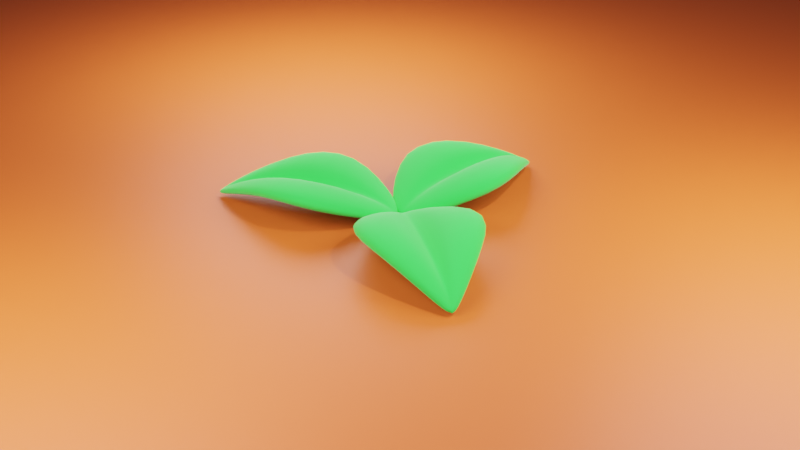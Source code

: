 # Source: vine_leaves.blend  (saved by Blender 3.4.6; exported with 4.5.12 LTS)
import bpy
from mathutils import Matrix  # noqa: F401  (used for matrix-valued properties, if any)

bpy.ops.wm.read_factory_settings(use_empty=True)
scene = bpy.context.scene
scene.name = 'Scene'

# ---- collections
col_collection = bpy.data.collections.new('Collection'); scene.collection.children.link(col_collection)

# ---- materials (node trees are filled in below, after node groups)
mat_material_001 = bpy.data.materials.new('Material.001')
mat_material_001.use_transparent_shadow = False
mat_material_002 = bpy.data.materials.new('Material.002')
mat_material_002.use_transparent_shadow = False

# ---- material node trees
mat_material_001.use_nodes = True; mat_material_001.node_tree.nodes.clear()
_N = mat_material_001.node_tree.nodes; _L = mat_material_001.node_tree.links
n0 = _N.new('ShaderNodeBsdfPrincipled'); n0.name = 'Principled BSDF'; n0.location = (10, 300)
n0.distribution = 'GGX'
n0.subsurface_method = 'RANDOM_WALK_SKIN'
n0.inputs[0].default_value = (0.02481, 0.8, 0.06064, 1.0)
n0.inputs[2].default_value = 1.0
n0.inputs[3].default_value = 1.45
n0.inputs[24].default_value = 0.2
n0.inputs[27].default_value = (0.0, 0.0, 0.0, 1.0)
n0.inputs[28].default_value = 1.0
n1 = _N.new('ShaderNodeOutputMaterial'); n1.name = 'Material Output'; n1.location = (300, 300)
_L.new(n0.outputs[0], n1.inputs[0])
n1.is_active_output = True
mat_material_002.use_nodes = True; mat_material_002.node_tree.nodes.clear()
_N = mat_material_002.node_tree.nodes; _L = mat_material_002.node_tree.links
n0 = _N.new('ShaderNodeBsdfPrincipled'); n0.name = 'Principled BSDF'; n0.location = (10, 300)
n0.distribution = 'GGX'
n0.subsurface_method = 'RANDOM_WALK_SKIN'
n0.inputs[0].default_value = (0.8, 0.1114, 0.01708, 1.0)
n0.inputs[3].default_value = 1.45
n0.inputs[27].default_value = (0.0, 0.0, 0.0, 1.0)
n0.inputs[28].default_value = 1.0
n1 = _N.new('ShaderNodeOutputMaterial'); n1.name = 'Material Output'; n1.location = (300, 300)
_L.new(n0.outputs[0], n1.inputs[0])
n1.is_active_output = True

# ---- world
world_world = bpy.data.worlds.new('World'); scene.world = world_world
world_world.use_nodes = True; world_world.node_tree.nodes.clear()
_N = world_world.node_tree.nodes; _L = world_world.node_tree.links
n0 = _N.new('ShaderNodeOutputWorld'); n0.name = 'World Output'; n0.location = (300, 300)
n1 = _N.new('ShaderNodeBackground'); n1.name = 'Background'; n1.location = (10, 300)
n1.inputs[0].default_value = (0.05088, 0.05088, 0.05088, 1.0)
_L.new(n1.outputs[0], n0.inputs[0])
n0.is_active_output = True
world_world.color = (0.05088, 0.05088, 0.05088)
world_world.use_sun_shadow = False
world_world.sun_shadow_jitter_overblur = 0.0

# ---- cameras
cam_camera = bpy.data.cameras.new('Camera')
cam_camera.clip_end = 100.0
cam_camera.ortho_scale = 7.314

# ---- lights
light_light = bpy.data.lights.new('Light', 'POINT')
light_light.transmission_factor = 0.0
light_light.energy = 1000.0
light_light.shadow_soft_size = 0.1
light_light.shadow_maximum_resolution = 0.006
light_light.use_absolute_resolution = True
light_area = bpy.data.lights.new('Area', 'AREA')
light_area.transmission_factor = 0.0
light_area.energy = 392.7
light_area.shadow_soft_size = 5.0
light_area.shadow_maximum_resolution = 0.006
light_area.use_absolute_resolution = True
light_area.shape = 'DISK'
light_area.size = 5.0
light_area.size_y = 1.0
light_area_001 = bpy.data.lights.new('Area.001', 'AREA')
light_area_001.transmission_factor = 0.0
light_area_001.energy = 392.7
light_area_001.shadow_soft_size = 5.0
light_area_001.shadow_maximum_resolution = 0.006
light_area_001.use_absolute_resolution = True
light_area_001.shape = 'DISK'
light_area_001.size = 5.0
light_area_001.size_y = 1.0
light_area_002 = bpy.data.lights.new('Area.002', 'AREA')
light_area_002.transmission_factor = 0.0
light_area_002.energy = 392.7
light_area_002.shadow_soft_size = 5.0
light_area_002.shadow_maximum_resolution = 0.006
light_area_002.use_absolute_resolution = True
light_area_002.shape = 'DISK'
light_area_002.size = 5.0
light_area_002.size_y = 1.0

# ---- meshes
me_plane_001 = bpy.data.meshes.new('Plane.001')
me_plane_001.from_pydata([(-0.2221, 0.0, 0.0), (0.2221, 0.0, 0.0), (-0.04772, 2.0, 0.0), (0.04772, 2.0, 0.0), (-0.8253, 1.333, 0.2774), (-1.259, 0.6667, 0.2382), (1.259, 0.6667, 0.2382), (0.8253, 1.333, 0.2774), (-0.04456, 0.0, 0.0), (0.0, 0.0, 0.0), (0.04456, 0.0, 0.0), (0.009573, 2.0, 0.0), (0.0, 2.0, 0.0), (-0.009573, 2.0, 0.0), (0.2525, 0.6667, 0.2382), (0.0, 0.3272, 0.1114), (-0.2525, 0.6667, 0.2382), (0.1655, 1.333, 0.2774), (0.0, 1.673, 0.1114), (-0.1655, 1.333, 0.2774), (-0.2221, -0.0002043, 0.07291), (0.2221, -0.0002043, 0.07291), (-0.04772, 2.0, 0.07291), (0.04772, 2.0, 0.07291), (-0.8253, 1.333, 0.4268), (-1.259, 0.6664, 0.466), (1.259, 0.6664, 0.466), (0.8253, 1.333, 0.4268), (-0.04456, -0.0002043, 0.07291), (0.0, -0.0002043, 0.07291), (0.04456, -0.0002043, 0.07291), (0.009573, 2.0, 0.07291), (0.0, 2.0, 0.07291), (-0.009573, 2.0, 0.07291), (0.2525, 0.6664, 0.466), (0.0, 0.327, 0.1843), (-0.2525, 0.6664, 0.466), (0.1655, 1.333, 0.4268), (0.0, 1.673, 0.1843), (-0.1655, 1.333, 0.4268), (0.1111, -0.118, 0.0), (-0.1111, 0.118, 0.0), (-2.8, -1.025, 0.0), (-2.847, -0.9746, 0.0), (-1.47, -1.105, 0.2774), (-0.3119, -1.002, 0.2382), (-1.571, 0.3353, 0.2382), (-2.295, -0.2282, 0.2774), (0.02228, -0.02367, 0.0), (0.0, 0.0, 0.0), (-0.02228, 0.02367, 0.0), (-2.828, -0.9949, 0.0), (-2.823, -1.0, 0.0), (-2.819, -1.005, 0.0), (-1.067, -0.1992, 0.2382), (-0.4619, -0.1636, 0.1114), (-0.815, -0.4675, 0.2382), (-1.965, -0.5787, 0.2774), (-2.362, -0.8364, 0.1114), (-1.8, -0.7546, 0.2774), (0.1114, -0.1179, 0.07291), (-0.1108, 0.1181, 0.07291), (-2.799, -1.025, 0.07291), (-2.847, -0.9745, 0.07291), (-1.469, -1.105, 0.4268), (-0.3115, -1.002, 0.466), (-1.57, 0.3354, 0.466), (-2.295, -0.2281, 0.4268), (0.02257, -0.02357, 0.07291), (0.0002885, 0.0001022, 0.07291), (-0.02199, 0.02378, 0.07291), (-2.828, -0.9948, 0.07291), (-2.823, -0.9999, 0.07291), (-2.818, -1.005, 0.07291), (-1.067, -0.1991, 0.466), (-0.4616, -0.1635, 0.1843), (-0.8146, -0.4673, 0.466), (-1.965, -0.5786, 0.4268), (-2.361, -0.8363, 0.1843), (-1.799, -0.7545, 0.4268), (0.1111, 0.118, 0.0), (-0.1111, -0.118, 0.0), (2.847, -0.9746, 0.0), (2.8, -1.025, 0.0), (2.295, -0.2282, 0.2774), (1.571, 0.3353, 0.2382), (0.3119, -1.002, 0.2382), (1.47, -1.105, 0.2774), (0.02228, 0.02367, 0.0), (0.0, 0.0, 0.0), (-0.02228, -0.02367, 0.0), (2.819, -1.005, 0.0), (2.823, -1.0, 0.0), (2.828, -0.9949, 0.0), (0.815, -0.4675, 0.2382), (0.4619, -0.1636, 0.1114), (1.067, -0.1992, 0.2382), (1.8, -0.7546, 0.2774), (2.362, -0.8364, 0.1114), (1.965, -0.5787, 0.2774), (0.1108, 0.1181, 0.07291), (-0.1114, -0.1179, 0.07291), (2.847, -0.9745, 0.07291), (2.799, -1.025, 0.07291), (2.295, -0.2281, 0.4268), (1.57, 0.3354, 0.466), (0.3115, -1.002, 0.466), (1.469, -1.105, 0.4268), (0.02199, 0.02378, 0.07291), (-0.0002885, 0.0001022, 0.07291), (-0.02257, -0.02357, 0.07291), (2.818, -1.005, 0.07291), (2.823, -0.9999, 0.07291), (2.828, -0.9948, 0.07291), (0.8146, -0.4673, 0.466), (0.4616, -0.1635, 0.1843), (1.067, -0.1991, 0.466), (1.799, -0.7545, 0.4268), (2.361, -0.8363, 0.1843), (1.965, -0.5786, 0.4268)], [], [(17, 11, 3, 7), (10, 14, 6, 1), (14, 17, 7, 6), (5, 4, 19, 16), (16, 19, 18, 15), (15, 18, 17, 14), (0, 5, 16, 8), (8, 16, 15, 9), (9, 15, 14, 10), (4, 2, 13, 19), (19, 13, 12, 18), (18, 12, 11, 17), (37, 27, 23, 31), (30, 21, 26, 34), (34, 26, 27, 37), (25, 36, 39, 24), (36, 35, 38, 39), (35, 34, 37, 38), (20, 28, 36, 25), (28, 29, 35, 36), (29, 30, 34, 35), (24, 39, 33, 22), (39, 38, 32, 33), (38, 37, 31, 32), (11, 12, 32, 31), (6, 7, 27, 26), (5, 0, 20, 25), (12, 13, 33, 32), (10, 1, 21, 30), (7, 3, 23, 27), (0, 8, 28, 20), (13, 2, 22, 33), (8, 9, 29, 28), (2, 4, 24, 22), (9, 10, 30, 29), (4, 5, 25, 24), (3, 11, 31, 23), (1, 6, 26, 21), (57, 51, 43, 47), (50, 54, 46, 41), (54, 57, 47, 46), (45, 44, 59, 56), (56, 59, 58, 55), (55, 58, 57, 54), (40, 45, 56, 48), (48, 56, 55, 49), (49, 55, 54, 50), (44, 42, 53, 59), (59, 53, 52, 58), (58, 52, 51, 57), (77, 67, 63, 71), (70, 61, 66, 74), (74, 66, 67, 77), (65, 76, 79, 64), (76, 75, 78, 79), (75, 74, 77, 78), (60, 68, 76, 65), (68, 69, 75, 76), (69, 70, 74, 75), (64, 79, 73, 62), (79, 78, 72, 73), (78, 77, 71, 72), (51, 52, 72, 71), (46, 47, 67, 66), (45, 40, 60, 65), (52, 53, 73, 72), (50, 41, 61, 70), (47, 43, 63, 67), (40, 48, 68, 60), (53, 42, 62, 73), (48, 49, 69, 68), (42, 44, 64, 62), (49, 50, 70, 69), (44, 45, 65, 64), (43, 51, 71, 63), (41, 46, 66, 61), (97, 91, 83, 87), (90, 94, 86, 81), (94, 97, 87, 86), (85, 84, 99, 96), (96, 99, 98, 95), (95, 98, 97, 94), (80, 85, 96, 88), (88, 96, 95, 89), (89, 95, 94, 90), (84, 82, 93, 99), (99, 93, 92, 98), (98, 92, 91, 97), (117, 107, 103, 111), (110, 101, 106, 114), (114, 106, 107, 117), (105, 116, 119, 104), (116, 115, 118, 119), (115, 114, 117, 118), (100, 108, 116, 105), (108, 109, 115, 116), (109, 110, 114, 115), (104, 119, 113, 102), (119, 118, 112, 113), (118, 117, 111, 112), (91, 92, 112, 111), (86, 87, 107, 106), (85, 80, 100, 105), (92, 93, 113, 112), (90, 81, 101, 110), (87, 83, 103, 107), (80, 88, 108, 100), (93, 82, 102, 113), (88, 89, 109, 108), (82, 84, 104, 102), (89, 90, 110, 109), (84, 85, 105, 104), (83, 91, 111, 103), (81, 86, 106, 101)])
me_plane_001.polygons.foreach_set('use_smooth', [True] * 114)
_uv = me_plane_001.uv_layers.new(name='UVMap')
_uv.uv.foreach_set('vector', [0.75, 0.6667, 0.75, 1.0, 1.0, 1.0, 1.0, 0.6667, 0.75, 0.0, 0.75, 0.3333, 1.0, 0.3333, 1.0, 0.0, 0.75, 0.3333, 0.75, 0.6667, 1.0, 0.6667, 1.0, 0.3333, 0.0, 0.3333, 0.0, 0.6667, 0.25, 0.6667, 0.25, 0.3333, 0.25, 0.3333, 0.25, 0.6667, 0.5, 0.6667, 0.5, 0.3333, 0.5, 0.3333, 0.5, 0.6667, 0.75, 0.6667, 0.75, 0.3333, 0.0, 0.0, 0.0, 0.3333, 0.25, 0.3333, 0.25, 0.0, 0.25, 0.0, 0.25, 0.3333, 0.5, 0.3333, 0.5, 0.0, 0.5, 0.0, 0.5, 0.3333, 0.75, 0.3333, 0.75, 0.0, 0.0, 0.6667, 0.0, 1.0, 0.25, 1.0, 0.25, 0.6667, 0.25, 0.6667, 0.25, 1.0, 0.5, 1.0, 0.5, 0.6667, 0.5, 0.6667, 0.5, 1.0, 0.75, 1.0, 0.75, 0.6667, 0.75, 0.6667, 1.0, 0.6667, 1.0, 1.0, 0.75, 1.0, 0.75, 0.0, 1.0, 0.0, 1.0, 0.3333, 0.75, 0.3333, 0.75, 0.3333, 1.0, 0.3333, 1.0, 0.6667, 0.75, 0.6667, 0.0, 0.3333, 0.25, 0.3333, 0.25, 0.6667, 0.0, 0.6667, 0.25, 0.3333, 0.5, 0.3333, 0.5, 0.6667, 0.25, 0.6667, 0.5, 0.3333, 0.75, 0.3333, 0.75, 0.6667, 0.5, 0.6667, 0.0, 0.0, 0.25, 0.0, 0.25, 0.3333, 0.0, 0.3333, 0.25, 0.0, 0.5, 0.0, 0.5, 0.3333, 0.25, 0.3333, 0.5, 0.0, 0.75, 0.0, 0.75, 0.3333, 0.5, 0.3333, 0.0, 0.6667, 0.25, 0.6667, 0.25, 1.0, 0.0, 1.0, 0.25, 0.6667, 0.5, 0.6667, 0.5, 1.0, 0.25, 1.0, 0.5, 0.6667, 0.75, 0.6667, 0.75, 1.0, 0.5, 1.0, 0.75, 1.0, 0.5, 1.0, 0.5, 1.0, 0.75, 1.0, 1.0, 0.3333, 1.0, 0.6667, 1.0, 0.6667, 1.0, 0.3333, 0.0, 0.3333, 0.0, 0.0, 0.0, 0.0, 0.0, 0.3333, 0.5, 1.0, 0.25, 1.0, 0.25, 1.0, 0.5, 1.0, 0.75, 0.0, 1.0, 0.0, 1.0, 0.0, 0.75, 0.0, 1.0, 0.6667, 1.0, 1.0, 1.0, 1.0, 1.0, 0.6667, 0.0, 0.0, 0.25, 0.0, 0.25, 0.0, 0.0, 0.0, 0.25, 1.0, 0.0, 1.0, 0.0, 1.0, 0.25, 1.0, 0.25, 0.0, 0.5, 0.0, 0.5, 0.0, 0.25, 0.0, 0.0, 1.0, 0.0, 0.6667, 0.0, 0.6667, 0.0, 1.0, 0.5, 0.0, 0.75, 0.0, 0.75, 0.0, 0.5, 0.0, 0.0, 0.6667, 0.0, 0.3333, 0.0, 0.3333, 0.0, 0.6667, 1.0, 1.0, 0.75, 1.0, 0.75, 1.0, 1.0, 1.0, 1.0, 0.0, 1.0, 0.3333, 1.0, 0.3333, 1.0, 0.0, 0.75, 0.6667, 0.75, 1.0, 1.0, 1.0, 1.0, 0.6667, 0.75, 0.0, 0.75, 0.3333, 1.0, 0.3333, 1.0, 0.0, 0.75, 0.3333, 0.75, 0.6667, 1.0, 0.6667, 1.0, 0.3333, 0.0, 0.3333, 0.0, 0.6667, 0.25, 0.6667, 0.25, 0.3333, 0.25, 0.3333, 0.25, 0.6667, 0.5, 0.6667, 0.5, 0.3333, 0.5, 0.3333, 0.5, 0.6667, 0.75, 0.6667, 0.75, 0.3333, 0.0, 0.0, 0.0, 0.3333, 0.25, 0.3333, 0.25, 0.0, 0.25, 0.0, 0.25, 0.3333, 0.5, 0.3333, 0.5, 0.0, 0.5, 0.0, 0.5, 0.3333, 0.75, 0.3333, 0.75, 0.0, 0.0, 0.6667, 0.0, 1.0, 0.25, 1.0, 0.25, 0.6667, 0.25, 0.6667, 0.25, 1.0, 0.5, 1.0, 0.5, 0.6667, 0.5, 0.6667, 0.5, 1.0, 0.75, 1.0, 0.75, 0.6667, 0.75, 0.6667, 1.0, 0.6667, 1.0, 1.0, 0.75, 1.0, 0.75, 0.0, 1.0, 0.0, 1.0, 0.3333, 0.75, 0.3333, 0.75, 0.3333, 1.0, 0.3333, 1.0, 0.6667, 0.75, 0.6667, 0.0, 0.3333, 0.25, 0.3333, 0.25, 0.6667, 0.0, 0.6667, 0.25, 0.3333, 0.5, 0.3333, 0.5, 0.6667, 0.25, 0.6667, 0.5, 0.3333, 0.75, 0.3333, 0.75, 0.6667, 0.5, 0.6667, 0.0, 0.0, 0.25, 0.0, 0.25, 0.3333, 0.0, 0.3333, 0.25, 0.0, 0.5, 0.0, 0.5, 0.3333, 0.25, 0.3333, 0.5, 0.0, 0.75, 0.0, 0.75, 0.3333, 0.5, 0.3333, 0.0, 0.6667, 0.25, 0.6667, 0.25, 1.0, 0.0, 1.0, 0.25, 0.6667, 0.5, 0.6667, 0.5, 1.0, 0.25, 1.0, 0.5, 0.6667, 0.75, 0.6667, 0.75, 1.0, 0.5, 1.0, 0.75, 1.0, 0.5, 1.0, 0.5, 1.0, 0.75, 1.0, 1.0, 0.3333, 1.0, 0.6667, 1.0, 0.6667, 1.0, 0.3333, 0.0, 0.3333, 0.0, 0.0, 0.0, 0.0, 0.0, 0.3333, 0.5, 1.0, 0.25, 1.0, 0.25, 1.0, 0.5, 1.0, 0.75, 0.0, 1.0, 0.0, 1.0, 0.0, 0.75, 0.0, 1.0, 0.6667, 1.0, 1.0, 1.0, 1.0, 1.0, 0.6667, 0.0, 0.0, 0.25, 0.0, 0.25, 0.0, 0.0, 0.0, 0.25, 1.0, 0.0, 1.0, 0.0, 1.0, 0.25, 1.0, 0.25, 0.0, 0.5, 0.0, 0.5, 0.0, 0.25, 0.0, 0.0, 1.0, 0.0, 0.6667, 0.0, 0.6667, 0.0, 1.0, 0.5, 0.0, 0.75, 0.0, 0.75, 0.0, 0.5, 0.0, 0.0, 0.6667, 0.0, 0.3333, 0.0, 0.3333, 0.0, 0.6667, 1.0, 1.0, 0.75, 1.0, 0.75, 1.0, 1.0, 1.0, 1.0, 0.0, 1.0, 0.3333, 1.0, 0.3333, 1.0, 0.0, 0.75, 0.6667, 0.75, 1.0, 1.0, 1.0, 1.0, 0.6667, 0.75, 0.0, 0.75, 0.3333, 1.0, 0.3333, 1.0, 0.0, 0.75, 0.3333, 0.75, 0.6667, 1.0, 0.6667, 1.0, 0.3333, 0.0, 0.3333, 0.0, 0.6667, 0.25, 0.6667, 0.25, 0.3333, 0.25, 0.3333, 0.25, 0.6667, 0.5, 0.6667, 0.5, 0.3333, 0.5, 0.3333, 0.5, 0.6667, 0.75, 0.6667, 0.75, 0.3333, 0.0, 0.0, 0.0, 0.3333, 0.25, 0.3333, 0.25, 0.0, 0.25, 0.0, 0.25, 0.3333, 0.5, 0.3333, 0.5, 0.0, 0.5, 0.0, 0.5, 0.3333, 0.75, 0.3333, 0.75, 0.0, 0.0, 0.6667, 0.0, 1.0, 0.25, 1.0, 0.25, 0.6667, 0.25, 0.6667, 0.25, 1.0, 0.5, 1.0, 0.5, 0.6667, 0.5, 0.6667, 0.5, 1.0, 0.75, 1.0, 0.75, 0.6667, 0.75, 0.6667, 1.0, 0.6667, 1.0, 1.0, 0.75, 1.0, 0.75, 0.0, 1.0, 0.0, 1.0, 0.3333, 0.75, 0.3333, 0.75, 0.3333, 1.0, 0.3333, 1.0, 0.6667, 0.75, 0.6667, 0.0, 0.3333, 0.25, 0.3333, 0.25, 0.6667, 0.0, 0.6667, 0.25, 0.3333, 0.5, 0.3333, 0.5, 0.6667, 0.25, 0.6667, 0.5, 0.3333, 0.75, 0.3333, 0.75, 0.6667, 0.5, 0.6667, 0.0, 0.0, 0.25, 0.0, 0.25, 0.3333, 0.0, 0.3333, 0.25, 0.0, 0.5, 0.0, 0.5, 0.3333, 0.25, 0.3333, 0.5, 0.0, 0.75, 0.0, 0.75, 0.3333, 0.5, 0.3333, 0.0, 0.6667, 0.25, 0.6667, 0.25, 1.0, 0.0, 1.0, 0.25, 0.6667, 0.5, 0.6667, 0.5, 1.0, 0.25, 1.0, 0.5, 0.6667, 0.75, 0.6667, 0.75, 1.0, 0.5, 1.0, 0.75, 1.0, 0.5, 1.0, 0.5, 1.0, 0.75, 1.0, 1.0, 0.3333, 1.0, 0.6667, 1.0, 0.6667, 1.0, 0.3333, 0.0, 0.3333, 0.0, 0.0, 0.0, 0.0, 0.0, 0.3333, 0.5, 1.0, 0.25, 1.0, 0.25, 1.0, 0.5, 1.0, 0.75, 0.0, 1.0, 0.0, 1.0, 0.0, 0.75, 0.0, 1.0, 0.6667, 1.0, 1.0, 1.0, 1.0, 1.0, 0.6667, 0.0, 0.0, 0.25, 0.0, 0.25, 0.0, 0.0, 0.0, 0.25, 1.0, 0.0, 1.0, 0.0, 1.0, 0.25, 1.0, 0.25, 0.0, 0.5, 0.0, 0.5, 0.0, 0.25, 0.0, 0.0, 1.0, 0.0, 0.6667, 0.0, 0.6667, 0.0, 1.0, 0.5, 0.0, 0.75, 0.0, 0.75, 0.0, 0.5, 0.0, 0.0, 0.6667, 0.0, 0.3333, 0.0, 0.3333, 0.0, 0.6667, 1.0, 1.0, 0.75, 1.0, 0.75, 1.0, 1.0, 1.0, 1.0, 0.0, 1.0, 0.3333, 1.0, 0.3333, 1.0, 0.0])
me_plane_001.materials.append(mat_material_001)
me_plane_001.update()
me_plane_002 = bpy.data.meshes.new('Plane.002')
me_plane_002.from_pydata([(-1.0, -1.0, 0.0), (1.0, -1.0, 0.0), (-1.0, 1.0, 0.0), (1.0, 1.0, 0.0)], [], [(0, 1, 3, 2)])
_uv = me_plane_002.uv_layers.new(name='UVMap')
_uv.uv.foreach_set('vector', [0.0, 0.0, 1.0, 0.0, 1.0, 1.0, 0.0, 1.0])
me_plane_002.materials.append(mat_material_002)
me_plane_002.update()

# ---- objects
ob_light = bpy.data.objects.new('Light', light_light)
ob_camera = bpy.data.objects.new('Camera', cam_camera)
ob_plane_002 = bpy.data.objects.new('Plane.002', me_plane_001)
ob_plane = bpy.data.objects.new('Plane', me_plane_002)
ob_area = bpy.data.objects.new('Area', light_area)
ob_area_001 = bpy.data.objects.new('Area.001', light_area_001)
ob_area_002 = bpy.data.objects.new('Area.002', light_area_002)
ob_empty = bpy.data.objects.new('Empty', None)

# ---- transforms, parenting, visibility, modifiers, constraints
ob_light.location = (4.076, 1.005, 5.904)
ob_light.rotation_euler = (0.6503, 0.05522, 1.866)
ob_light.lock_rotations_4d = False
ob_light.empty_display_type = 'ARROWS'
ob_light.color = (0.0, 0.0, 0.0, 0.0)
ob_light.lineart.crease_threshold = 0.0
ob_camera.parent = ob_empty
ob_camera.location = (7.359, -6.926, 4.958)
ob_camera.rotation_euler = (1.109, 0.0, 0.8149)
ob_camera.lock_rotations_4d = False
ob_camera.empty_display_type = 'ARROWS'
ob_camera.color = (0.0, 0.0, 0.0, 0.0)
ob_camera.display_type = 'WIRE'
ob_camera.lineart.crease_threshold = 0.0
ob_plane_002.location = (0.0, 0.0, 0.0)
ob_plane_002.rotation_euler = (0.0, -0.0, 4.189)
ob_plane_002.scale = (0.6134, 1.0, 1.0)
_m = ob_plane_002.modifiers.new('Subdivision', 'SUBSURF')
_m.levels = 2
ob_plane.location = (0.0, 0.0, 0.0)
ob_plane.scale = (18.57, 18.57, 18.57)
ob_area.location = (-3.858, 2.245, 2.678)
ob_area_001.location = (4.019, 2.196, 2.678)
ob_area_002.location = (-0.04962, -4.652, 2.678)
ob_empty.location = (0.0, 0.0, 0.0)

# ---- collection membership
col_collection.objects.link(ob_light)
col_collection.objects.link(ob_camera)
col_collection.objects.link(ob_plane_002)
col_collection.objects.link(ob_plane)
col_collection.objects.link(ob_area)
col_collection.objects.link(ob_area_001)
col_collection.objects.link(ob_area_002)
col_collection.objects.link(ob_empty)

# ---- scene / render settings (as saved in the file)
scene.camera = ob_camera
scene.frame_start = 1; scene.frame_end = 60; scene.frame_set(1)
scene.render.engine = 'BLENDER_EEVEE_NEXT'
scene.render.image_settings.file_format = 'FFMPEG'
scene.render.image_settings.color_mode = 'RGB'
scene.render.image_settings.quality = 100
scene.cycles.samples = 16
scene.cycles.sampling_pattern = 'TABULATED_SOBOL'
scene.cycles.use_light_tree = False
scene.view_settings.view_transform = 'Filmic'
bpy.context.view_layer.update()
